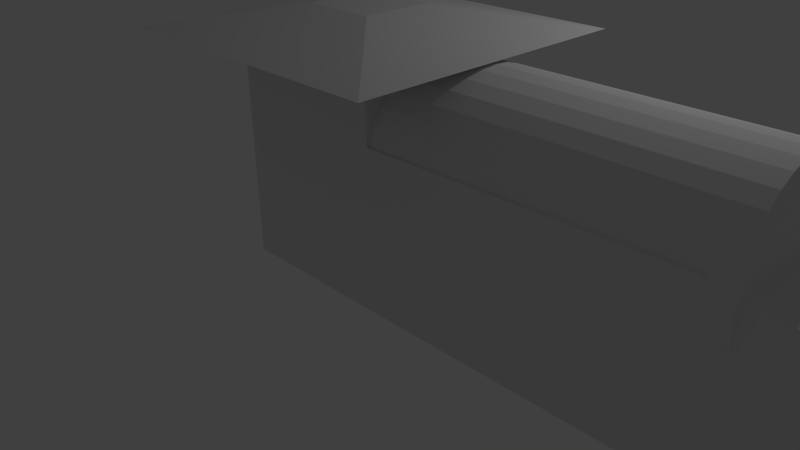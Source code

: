 # Source: trem.blend  (saved by Blender 2.68.0; exported with 4.5.12 LTS)
import bpy
from mathutils import Matrix  # noqa: F401  (used for matrix-valued properties, if any)

bpy.ops.wm.read_factory_settings(use_empty=True)
scene = bpy.context.scene
scene.name = 'Scene'

# ---- collections
col_collection_1 = bpy.data.collections.new('Collection 1'); scene.collection.children.link(col_collection_1)

# ---- materials (node trees are filled in below, after node groups)
mat_material = bpy.data.materials.new('Material')
mat_material.alpha_threshold = 0.0
mat_material.use_transparent_shadow = False
mat_material.roughness = 0.5
mat_material.line_color = (0.0, 0.0, 0.0, 1.0)

# ---- material node trees

# ---- world
world_world = bpy.data.worlds.new('World'); scene.world = world_world
world_world.color = (0.05088, 0.05088, 0.05088)
world_world.use_sun_shadow = False
world_world.sun_shadow_jitter_overblur = 0.0
world_world.cycles.sampling_method = 'MANUAL'
world_world.cycles.sample_map_resolution = 256

# ---- cameras
cam_camera = bpy.data.cameras.new('Camera')
cam_camera.clip_end = 100.0
cam_camera.lens = 35.0
cam_camera.sensor_width = 32.0
cam_camera.sensor_height = 18.0
cam_camera.ortho_scale = 7.314
cam_camera.dof.focus_distance = 0.0
cam_camera.dof.aperture_fstop = 128.0

# ---- lights
light_lamp = bpy.data.lights.new('Lamp', 'POINT')
light_lamp.transmission_factor = 0.0
light_lamp.cutoff_distance = 30.0
light_lamp.energy = 100.0
light_lamp.shadow_buffer_clip_start = 1.001
light_lamp.shadow_soft_size = 0.1
light_lamp.shadow_maximum_resolution = 0.006
light_lamp.use_absolute_resolution = True
light_lamp.cycles.use_multiple_importance_sampling = False

# ---- meshes
me_cylinder = bpy.data.meshes.new('Cylinder')
me_cylinder.from_pydata([(-1.568e-07, 1.0, -3.078), (0.0, 1.0, 1.0), (0.1951, 0.9808, -3.078), (0.1951, 0.9808, 1.0), (0.3827, 0.9239, -3.078), (0.3827, 0.9239, 1.0), (0.5556, 0.8315, -3.078), (0.5556, 0.8315, 1.0), (0.7071, 0.7071, -3.078), (0.7071, 0.7071, 1.0), (0.8315, 0.5556, -3.078), (0.8315, 0.5556, 1.0), (0.9239, 0.3827, -3.078), (0.9239, 0.3827, 1.0), (0.9808, 0.1951, -3.078), (0.9808, 0.1951, 1.0), (1.0, 7.55e-08, -3.078), (1.0, 7.55e-08, 1.0), (0.9808, -0.1951, -3.078), (0.9808, -0.1951, 1.0), (0.9239, -0.3827, -3.078), (0.9239, -0.3827, 1.0), (0.8315, -0.5556, -3.078), (0.8315, -0.5556, 1.0), (0.7071, -0.7071, -3.078), (0.7071, -0.7071, 1.0), (0.5556, -0.8315, -3.078), (0.5556, -0.8315, 1.0), (0.3827, -0.9239, -3.078), (0.3827, -0.9239, 1.0), (0.1951, -0.9808, -3.078), (0.1951, -0.9808, 1.0), (-4.827e-07, -1.0, -3.078), (-3.258e-07, -1.0, 1.0), (-0.1951, -0.9808, -3.078), (-0.1951, -0.9808, 1.0), (-0.3827, -0.9239, -3.078), (-0.3827, -0.9239, 1.0), (-0.5556, -0.8315, -3.078), (-0.5556, -0.8315, 1.0), (-0.7071, -0.7071, -3.078), (-0.7071, -0.7071, 1.0), (-0.8315, -0.5556, -3.078), (-0.8315, -0.5556, 1.0), (-0.9239, -0.3827, -3.078), (-0.9239, -0.3827, 1.0), (-0.9808, -0.1951, -3.078), (-0.9808, -0.1951, 1.0), (-1.0, 9.656e-07, -3.078), (-1.0, 9.656e-07, 1.0), (-0.9808, 0.1951, -3.078), (-0.9808, 0.1951, 1.0), (-0.9239, 0.3827, -3.078), (-0.9239, 0.3827, 1.0), (-0.8315, 0.5556, -3.078), (-0.8315, 0.5556, 1.0), (-0.7071, 0.7071, -3.078), (-0.7071, 0.7071, 1.0), (-0.5556, 0.8315, -3.078), (-0.5556, 0.8315, 1.0), (-0.3827, 0.9239, -3.078), (-0.3827, 0.9239, 1.0), (-0.1951, 0.9808, -3.078), (-0.1951, 0.9808, 1.0)], [], [(0, 1, 3, 2), (2, 3, 5, 4), (4, 5, 7, 6), (6, 7, 9, 8), (8, 9, 11, 10), (10, 11, 13, 12), (12, 13, 15, 14), (14, 15, 17, 16), (16, 17, 19, 18), (18, 19, 21, 20), (20, 21, 23, 22), (22, 23, 25, 24), (24, 25, 27, 26), (26, 27, 29, 28), (28, 29, 31, 30), (30, 31, 33, 32), (32, 33, 35, 34), (34, 35, 37, 36), (36, 37, 39, 38), (38, 39, 41, 40), (40, 41, 43, 42), (42, 43, 45, 44), (44, 45, 47, 46), (46, 47, 49, 48), (48, 49, 51, 50), (50, 51, 53, 52), (52, 53, 55, 54), (54, 55, 57, 56), (56, 57, 59, 58), (58, 59, 61, 60), (3, 1, 63, 61, 59, 57, 55, 53, 51, 49, 47, 45, 43, 41, 39, 37, 35, 33, 31, 29, 27, 25, 23, 21, 19, 17, 15, 13, 11, 9, 7, 5), (62, 63, 1, 0), (60, 61, 63, 62), (0, 2, 4, 6, 8, 10, 12, 14, 16, 18, 20, 22, 24, 26, 28, 30, 32, 34, 36, 38, 40, 42, 44, 46, 48, 50, 52, 54, 56, 58, 60, 62)])
me_cylinder.use_remesh_preserve_volume = False
me_cylinder.use_remesh_preserve_attributes = False
me_cylinder.use_mirror_vertex_groups = False
me_cylinder.update()
me_cube = bpy.data.meshes.new('Cube')
me_cube.from_pydata([(4.872, 1.0, -1.0), (4.872, -1.0, -1.0), (-1.0, -1.0, -1.0), (-1.0, 1.0, -1.0), (4.872, 1.0, 1.0), (4.872, -1.0, 1.0), (-1.0, -1.0, 0.972), (-1.0, 1.0, 0.972), (6.165, 0.3734, -0.3734), (6.165, -0.3734, -0.3734), (6.165, 0.3734, 0.3734), (6.165, -0.3734, 0.3734), (4.872, -5.364e-07, 1.0), (6.165, -3.576e-07, 0.3734), (5.519, 0.6867, 0.6867), (5.519, -0.6867, 0.6867), (5.519, -4.47e-07, 0.6867), (1.086, 1.0, -1.0), (1.086, -1.0, -1.0), (1.086, 1.0, 0.972), (1.086, -1.0, 0.972), (-1.0, -1.0, 1.701), (-1.0, 1.0, 1.701), (1.086, 1.0, 1.701), (1.086, -1.0, 1.701), (-1.865, -1.829, 1.856), (-1.865, 1.829, 1.856), (1.951, 1.829, 1.856), (1.951, -1.829, 1.856), (-0.4375, -0.4607, 2.147), (-0.4375, 0.4607, 2.147), (0.5236, 0.4607, 2.147), (0.5236, -0.4607, 2.147), (3.327, 1.0, -1.0), (3.327, -1.0, -1.0), (3.327, 1.0, 0.9886), (3.327, -1.0, 0.9886), (4.37, -3.506e-07, 1.048), (4.37, -0.4293, 1.048), (4.37, 0.4293, 1.048), (3.86, 0.4293, 1.044), (3.86, -0.4293, 1.044), (4.872, 1.0, 1.0), (4.872, -1.0, 1.0), (4.872, -5.364e-07, 1.0), (3.327, 1.0, 0.9886), (3.327, -1.0, 0.9886), (4.37, -3.506e-07, 1.048), (4.37, -0.4293, 1.048), (4.37, 0.4293, 1.048), (3.86, 0.4293, 1.044), (3.86, -0.4293, 1.044), (4.366, -3.506e-07, 1.559), (4.366, -0.4293, 1.559), (4.366, 0.4293, 1.559), (3.856, 0.4293, 1.555), (3.856, -0.4293, 1.555)], [], [(17, 18, 2, 3), (20, 19, 23, 24), (8, 10, 13, 11, 9), (18, 20, 6, 2), (2, 6, 7, 3), (19, 17, 3, 7), (8, 9, 1, 0), (10, 8, 0, 4, 14), (9, 11, 15, 5, 1), (16, 14, 4, 12), (15, 16, 12, 5), (11, 13, 16, 15), (13, 10, 14, 16), (33, 34, 18, 17), (35, 19, 20, 36), (34, 36, 20, 18), (35, 33, 17, 19), (21, 24, 28, 25), (7, 6, 21, 22), (19, 7, 22, 23), (6, 20, 24, 21), (27, 26, 30, 31), (22, 21, 25, 26), (24, 23, 27, 28), (23, 22, 26, 27), (31, 30, 29, 32), (25, 28, 32, 29), (26, 25, 29, 30), (28, 27, 31, 32), (0, 1, 34, 33), (39, 40, 55, 54), (1, 5, 36, 34), (4, 0, 33, 35), (41, 40, 50, 51), (35, 36, 46, 45), (38, 41, 51, 48), (40, 39, 49, 50), (5, 12, 44, 43), (47, 48, 43, 44), (49, 47, 44, 42), (50, 49, 42, 45), (48, 51, 46, 43), (51, 50, 45, 46), (4, 35, 45, 42), (36, 5, 43, 46), (37, 38, 48, 47), (39, 37, 47, 49), (12, 4, 42, 44), (54, 55, 56, 53, 52), (41, 38, 53, 56), (38, 37, 52, 53), (40, 41, 56, 55), (37, 39, 54, 52)])
me_cube.materials.append(mat_material)
me_cube.use_remesh_preserve_volume = False
me_cube.use_remesh_preserve_attributes = False
me_cube.use_mirror_vertex_groups = False
me_cube.update()

# ---- objects
ob_cylinder = bpy.data.objects.new('Cylinder', me_cylinder)
ob_cube = bpy.data.objects.new('Cube', me_cube)
ob_lamp = bpy.data.objects.new('Lamp', light_lamp)
ob_camera = bpy.data.objects.new('Camera', cam_camera)

# ---- transforms, parenting, visibility, modifiers, constraints
ob_cylinder.location = (4.142, 0.01568, 1.882)
ob_cylinder.rotation_euler = (-0.0, 1.571, 0.0)
ob_cylinder.lineart.crease_threshold = 0.0
ob_cube.location = (0.0, 0.0, 1.068)
ob_cube.lock_rotations_4d = False
ob_cube.empty_display_type = 'ARROWS'
ob_cube.lineart.crease_threshold = 0.0
ob_lamp.location = (4.076, 2.644, 5.904)
ob_lamp.rotation_euler = (0.6503, 0.05522, 1.866)
ob_lamp.lock_rotations_4d = False
ob_lamp.empty_display_type = 'ARROWS'
ob_lamp.color = (0.0, 0.0, 0.0, 0.0)
ob_lamp.lineart.crease_threshold = 0.0
ob_camera.location = (7.481, -6.508, 5.344)
ob_camera.rotation_euler = (1.109, 0.01082, 0.8149)
ob_camera.lock_rotations_4d = False
ob_camera.empty_display_type = 'ARROWS'
ob_camera.color = (0.0, 0.0, 0.0, 0.0)
ob_camera.display_type = 'WIRE'
ob_camera.lineart.crease_threshold = 0.0

# ---- collection membership
col_collection_1.objects.link(ob_cylinder)
col_collection_1.objects.link(ob_cube)
col_collection_1.objects.link(ob_lamp)
col_collection_1.objects.link(ob_camera)

# ---- scene / render settings (as saved in the file)
scene.camera = ob_camera
scene.frame_start = 1; scene.frame_end = 250; scene.frame_set(1)
scene.render.engine = 'BLENDER_EEVEE_NEXT'
scene.render.image_settings.color_mode = 'RGB'
scene.render.image_settings.compression = 90
scene.render.resolution_percentage = 50
scene.render.dither_intensity = 0.0
scene.cycles.use_denoising = False
scene.cycles.samples = 10
scene.cycles.sampling_pattern = 'TABULATED_SOBOL'
scene.cycles.light_sampling_threshold = 0.0
scene.cycles.use_adaptive_sampling = False
scene.cycles.use_light_tree = False
scene.cycles.blur_glossy = 0.0
scene.cycles.volume_bounces = 1
scene.cycles.pixel_filter_type = 'GAUSSIAN'
scene.cycles.sample_clamp_indirect = 0.0
scene.view_settings.view_transform = 'Standard'
bpy.context.view_layer.update()
